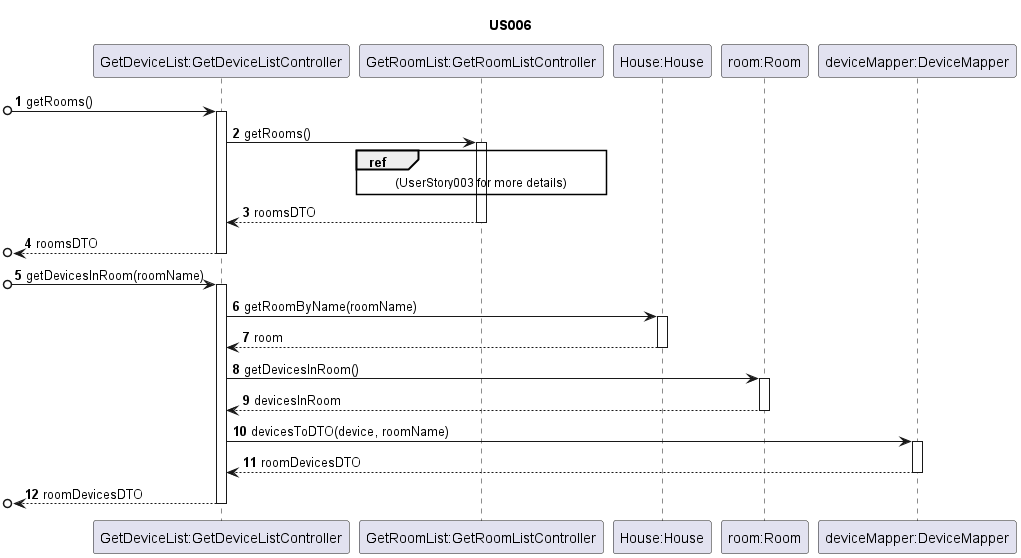

The diagram above was rendered by PlantUML. Its source (embedded in the PNG):
@startuml
'https://plantuml.com/sequence-diagram

autonumber

title US006
/'
As a Room Owner [or Power User, or Administrator], I want to get a list of all
devices in a room, so that I can configure them.
'/

Participant "GetDeviceList:GetDeviceListController" as A
Participant "GetRoomList:GetRoomListController" as G
Participant "House:House" as H
Participant "room:Room" as R
Participant "deviceMapper:DeviceMapper" as M

[o->A : getRooms()
activate A
A->G : getRooms()
activate G
ref over G : (UserStory003 for more details)
G-->A : roomsDTO
deactivate G
[o<--A : roomsDTO
deactivate A
[o->A : getDevicesInRoom(roomName)
activate A
A->H : getRoomByName(roomName)
activate H
H-->A: room
deactivate H
A->R : getDevicesInRoom()
activate R
R-->A: devicesInRoom
deactivate R
A->M : devicesToDTO(device, roomName)
activate M
M-->A : roomDevicesDTO
deactivate M
[o<--A : roomDevicesDTO
deactivate A

@enduml